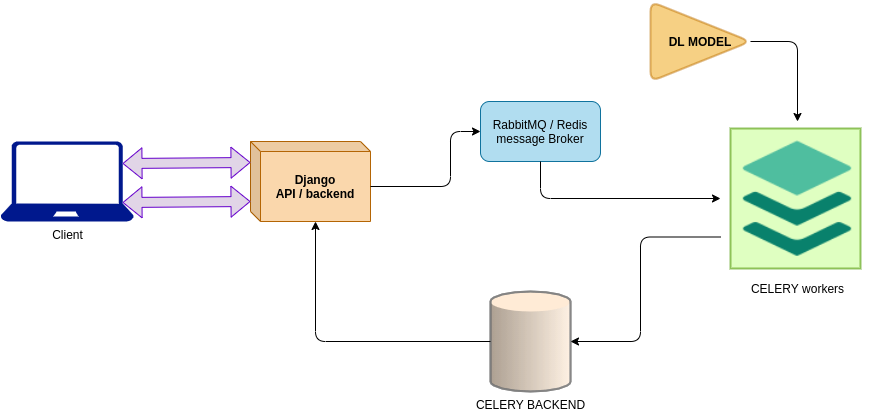

The diagram above was exported from draw.io. Its source (the exported page's mxGraphModel, read from the mxfile embedded in the PNG):
<mxGraphModel dx="1422" dy="837" grid="1" gridSize="10" guides="1" tooltips="1" connect="1" arrows="1" fold="1" page="1" pageScale="1" pageWidth="850" pageHeight="1100" math="0" shadow="0">
  <root>
    <mxCell id="0" />
    <mxCell id="1" parent="0" />
    <mxCell id="L-JDMM1TBvxErxeDiLpp-17" value="" style="rounded=0;whiteSpace=wrap;html=1;strokeWidth=2;opacity=60;fillColor=#CCFF99;strokeColor=#4D9900;" vertex="1" parent="1">
      <mxGeometry x="770" y="197" width="130" height="140" as="geometry" />
    </mxCell>
    <mxCell id="L-JDMM1TBvxErxeDiLpp-1" value="Client" style="aspect=fixed;pointerEvents=1;shadow=0;dashed=0;html=1;strokeColor=none;labelPosition=center;verticalLabelPosition=bottom;verticalAlign=top;align=center;fillColor=#00188D;shape=mxgraph.azure.laptop" vertex="1" parent="1">
      <mxGeometry x="40" y="210" width="133.33" height="80" as="geometry" />
    </mxCell>
    <mxCell id="L-JDMM1TBvxErxeDiLpp-3" value="&lt;b&gt;Django&lt;br&gt;API / backend&lt;/b&gt;" style="shape=cube;whiteSpace=wrap;html=1;boundedLbl=1;backgroundOutline=1;darkOpacity=0.05;darkOpacity2=0.1;size=10;fillColor=#fad7ac;strokeColor=#b46504;" vertex="1" parent="1">
      <mxGeometry x="290" y="210" width="120" height="80" as="geometry" />
    </mxCell>
    <mxCell id="L-JDMM1TBvxErxeDiLpp-4" value="" style="shape=flexArrow;endArrow=classic;startArrow=classic;html=1;exitX=0.915;exitY=0.275;exitDx=0;exitDy=0;exitPerimeter=0;fillColor=#e1d5e7;strokeColor=#6600CC;" edge="1" parent="1" source="L-JDMM1TBvxErxeDiLpp-1">
      <mxGeometry width="100" height="100" relative="1" as="geometry">
        <mxPoint x="170" y="231" as="sourcePoint" />
        <mxPoint x="290" y="231" as="targetPoint" />
      </mxGeometry>
    </mxCell>
    <mxCell id="L-JDMM1TBvxErxeDiLpp-6" value="" style="shape=flexArrow;endArrow=classic;startArrow=classic;html=1;exitX=0.915;exitY=0.275;exitDx=0;exitDy=0;exitPerimeter=0;fillColor=#e1d5e7;strokeColor=#6600CC;" edge="1" parent="1">
      <mxGeometry width="100" height="100" relative="1" as="geometry">
        <mxPoint x="161.99694999999997" y="271" as="sourcePoint" />
        <mxPoint x="290" y="270" as="targetPoint" />
      </mxGeometry>
    </mxCell>
    <mxCell id="L-JDMM1TBvxErxeDiLpp-7" value="CELERY workers" style="shape=image;html=1;verticalAlign=top;verticalLabelPosition=bottom;labelBackgroundColor=#ffffff;imageAspect=0;aspect=fixed;image=https://cdn4.iconfinder.com/data/icons/social-media-2273/64/online_network_social_media-128.png;rotation=0;strokeWidth=2;" vertex="1" parent="1">
      <mxGeometry x="760" y="190" width="154" height="154" as="geometry" />
    </mxCell>
    <mxCell id="L-JDMM1TBvxErxeDiLpp-9" value="RabbitMQ / Redis&lt;br&gt;message Broker" style="rounded=1;whiteSpace=wrap;html=1;fillColor=#b1ddf0;strokeColor=#10739e;" vertex="1" parent="1">
      <mxGeometry x="520" y="170" width="120" height="60" as="geometry" />
    </mxCell>
    <mxCell id="L-JDMM1TBvxErxeDiLpp-10" value="" style="edgeStyle=segmentEdgeStyle;endArrow=classic;html=1;entryX=0;entryY=0.5;entryDx=0;entryDy=0;exitX=0;exitY=0;exitDx=120;exitDy=45;exitPerimeter=0;" edge="1" parent="1" source="L-JDMM1TBvxErxeDiLpp-3" target="L-JDMM1TBvxErxeDiLpp-9">
      <mxGeometry width="50" height="50" relative="1" as="geometry">
        <mxPoint x="340" y="150" as="sourcePoint" />
        <mxPoint x="390" y="100" as="targetPoint" />
        <Array as="points">
          <mxPoint x="490" y="255" />
          <mxPoint x="490" y="200" />
        </Array>
      </mxGeometry>
    </mxCell>
    <mxCell id="L-JDMM1TBvxErxeDiLpp-11" value="" style="edgeStyle=segmentEdgeStyle;endArrow=classic;html=1;exitX=0.5;exitY=1;exitDx=0;exitDy=0;entryX=0;entryY=0.5;entryDx=0;entryDy=0;" edge="1" parent="1" source="L-JDMM1TBvxErxeDiLpp-9" target="L-JDMM1TBvxErxeDiLpp-7">
      <mxGeometry width="50" height="50" relative="1" as="geometry">
        <mxPoint x="690" y="330" as="sourcePoint" />
        <mxPoint x="740" y="280" as="targetPoint" />
        <Array as="points">
          <mxPoint x="580" y="267" />
        </Array>
      </mxGeometry>
    </mxCell>
    <mxCell id="L-JDMM1TBvxErxeDiLpp-12" value="DL MODEL" style="triangle;whiteSpace=wrap;html=1;fillColor=#f0a30a;strokeColor=#BD7000;fontColor=#000000;rounded=1;opacity=50;fontStyle=1;strokeWidth=2;" vertex="1" parent="1">
      <mxGeometry x="690" y="70" width="100" height="80" as="geometry" />
    </mxCell>
    <mxCell id="L-JDMM1TBvxErxeDiLpp-13" value="" style="edgeStyle=segmentEdgeStyle;endArrow=classic;html=1;entryX=0.5;entryY=0;entryDx=0;entryDy=0;exitX=1;exitY=0.5;exitDx=0;exitDy=0;" edge="1" parent="1" source="L-JDMM1TBvxErxeDiLpp-12" target="L-JDMM1TBvxErxeDiLpp-7">
      <mxGeometry width="50" height="50" relative="1" as="geometry">
        <mxPoint x="730" as="sourcePoint" />
        <mxPoint x="860" y="97" as="targetPoint" />
        <Array as="points">
          <mxPoint x="837" y="110" />
        </Array>
      </mxGeometry>
    </mxCell>
    <mxCell id="L-JDMM1TBvxErxeDiLpp-14" value="CELERY BACKEND" style="verticalLabelPosition=bottom;verticalAlign=top;html=1;shape=mxgraph.infographic.cylinder;fillColor=#ffe6cc;rounded=1;opacity=80;strokeWidth=2;strokeColor=#808080;" vertex="1" parent="1">
      <mxGeometry x="530" y="360" width="80" height="100" as="geometry" />
    </mxCell>
    <mxCell id="L-JDMM1TBvxErxeDiLpp-15" value="" style="edgeStyle=segmentEdgeStyle;endArrow=classic;html=1;exitX=0;exitY=0.75;exitDx=0;exitDy=0;entryX=0;entryY=0;entryDx=80;entryDy=50;entryPerimeter=0;" edge="1" parent="1" source="L-JDMM1TBvxErxeDiLpp-7" target="L-JDMM1TBvxErxeDiLpp-14">
      <mxGeometry width="50" height="50" relative="1" as="geometry">
        <mxPoint x="700" y="460" as="sourcePoint" />
        <mxPoint x="750" y="410" as="targetPoint" />
        <Array as="points">
          <mxPoint x="680" y="306" />
          <mxPoint x="680" y="410" />
        </Array>
      </mxGeometry>
    </mxCell>
    <mxCell id="L-JDMM1TBvxErxeDiLpp-16" value="" style="edgeStyle=segmentEdgeStyle;endArrow=classic;html=1;exitX=0;exitY=0;exitDx=0;exitDy=50;exitPerimeter=0;entryX=0;entryY=0;entryDx=65;entryDy=80;entryPerimeter=0;" edge="1" parent="1" source="L-JDMM1TBvxErxeDiLpp-14" target="L-JDMM1TBvxErxeDiLpp-3">
      <mxGeometry width="50" height="50" relative="1" as="geometry">
        <mxPoint x="270" y="460" as="sourcePoint" />
        <mxPoint x="320" y="410" as="targetPoint" />
      </mxGeometry>
    </mxCell>
  </root>
</mxGraphModel>